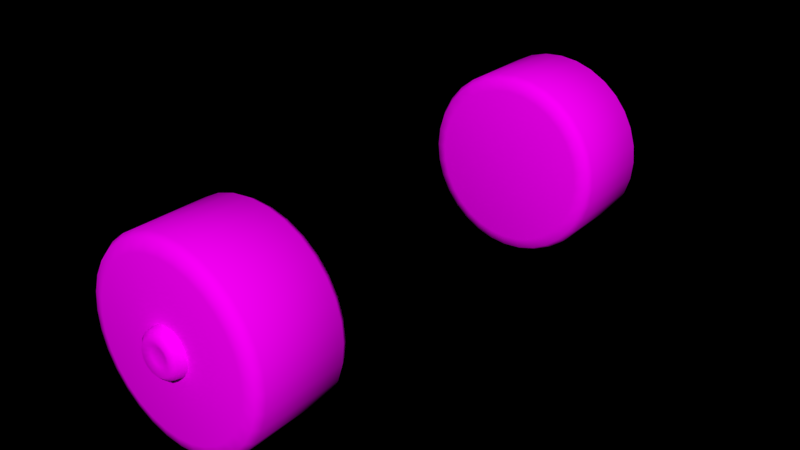 # Source: WheelAxel.blend  (saved by Blender 2.76.0; exported with 4.5.12 LTS)
import bpy
from mathutils import Matrix  # noqa: F401  (used for matrix-valued properties, if any)

bpy.ops.wm.read_factory_settings(use_empty=True)
scene = bpy.context.scene
scene.name = 'Scene'

# ---- collections
col_collection_3 = bpy.data.collections.new('Collection 3'); scene.collection.children.link(col_collection_3)

# ---- images (referenced by path relative to the original .blend; pixels are not part of the script)
import os
ASSET_DIR = os.environ.get("B2B_ASSET_DIR", "")  # directory of the original .blend (textures are referenced by path, not embedded)
HERE = os.path.dirname(os.path.abspath(__file__))  # packed textures are extracted next to this script under _unpacked/

def load_image(name, relpath, width, height, colorspace="sRGB"):
    """Load a texture the original file referenced (path relative to the .blend, or extracted next to this script)."""
    p = next((c for c in (os.path.join(HERE, relpath), os.path.join(ASSET_DIR, relpath)) if relpath and os.path.exists(c)), "")
    if p:
        img = bpy.data.images.load(p, check_existing=True)
        img.name = name
    else:  # same state as the original file: an image datablock whose file is absent (Cycles renders it pink)
        img = bpy.data.images.new(name, width, height)
        img.source = "FILE"
        img.filepath = "//" + (relpath or name)
    img.colorspace_settings.name = colorspace
    return img
img_woodend_jpg = load_image('woodEnd.jpg', 'woodEnd.jpg', 1024, 1024, 'sRGB')
img_woodside_jpg = load_image('woodSide.jpg', 'woodSide.jpg', 1024, 1024, 'sRGB')
img_metaltowerarm_jpg = load_image('metalTowerArm.jpg', 'metalTowerArm.jpg', 1024, 1024, 'sRGB')

# ---- materials (node trees are filled in below, after node groups)
mat_woodcore = bpy.data.materials.new('WoodCore')
mat_woodcore.alpha_threshold = 0.0
mat_woodcore.roughness = 0.5
mat_woodside = bpy.data.materials.new('WoodSide')
mat_woodside.alpha_threshold = 0.0
mat_woodside.roughness = 0.5
mat_totemarm = bpy.data.materials.new('TotemArm')
mat_totemarm.alpha_threshold = 0.0
mat_totemarm.roughness = 0.5

# ---- material node trees
mat_woodcore.use_nodes = True; mat_woodcore.node_tree.nodes.clear()
_N = mat_woodcore.node_tree.nodes; _L = mat_woodcore.node_tree.links
n0 = _N.new('ShaderNodeOutputMaterial'); n0.name = 'Material Output'; n0.location = (300, 300)
n1 = _N.new('ShaderNodeBsdfDiffuse'); n1.name = 'Diffuse BSDF'; n1.location = (10, 300)
n2 = _N.new('ShaderNodeTexImage'); n2.name = 'Image Texture'; n2.location = (-180, 300)
n2.width = 140
n2.image = img_woodend_jpg
_L.new(n1.outputs[0], n0.inputs[0])
_L.new(n2.outputs[0], n1.inputs[0])
n0.is_active_output = True
mat_woodside.use_nodes = True; mat_woodside.node_tree.nodes.clear()
_N = mat_woodside.node_tree.nodes; _L = mat_woodside.node_tree.links
n0 = _N.new('ShaderNodeOutputMaterial'); n0.name = 'Material Output'; n0.location = (300, 300)
n1 = _N.new('ShaderNodeBsdfDiffuse'); n1.name = 'Diffuse BSDF'; n1.location = (10, 300)
n2 = _N.new('ShaderNodeTexImage'); n2.name = 'Image Texture'; n2.location = (-180, 300)
n2.width = 140
n2.image = img_woodside_jpg
_L.new(n1.outputs[0], n0.inputs[0])
_L.new(n2.outputs[0], n1.inputs[0])
n0.is_active_output = True
mat_totemarm.use_nodes = True; mat_totemarm.node_tree.nodes.clear()
_N = mat_totemarm.node_tree.nodes; _L = mat_totemarm.node_tree.links
n0 = _N.new('ShaderNodeOutputMaterial'); n0.name = 'Material Output'; n0.location = (300, 300)
n1 = _N.new('ShaderNodeBsdfDiffuse'); n1.name = 'Diffuse BSDF'; n1.location = (10, 300)
n2 = _N.new('ShaderNodeTexImage'); n2.name = 'Image Texture'; n2.location = (-180, 300)
n2.width = 140
n2.image = img_metaltowerarm_jpg
_L.new(n1.outputs[0], n0.inputs[0])
_L.new(n2.outputs[0], n1.inputs[0])
n0.is_active_output = True

# ---- world
world_world = bpy.data.worlds.new('World'); scene.world = world_world
world_world.color = (0.0, 0.0, 0.0)
world_world.use_sun_shadow = False
world_world.sun_shadow_jitter_overblur = 0.0
world_world.cycles.sampling_method = 'MANUAL'
world_world.cycles.sample_map_resolution = 256
world_world.light_settings.ao_factor = 0.2

# ---- meshes
me_cylinder_004 = bpy.data.meshes.new('Cylinder.004')
me_cylinder_004.from_pydata([(-1.831e-07, -1.011, 0.4752), (-3.848e-08, -1.069, 0.5625), (-8.084e-08, -1.028, 0.5369), (-7.777e-08, -1.611, 0.4752), (-3.848e-08, -1.553, 0.5625), (-4.987e-08, -1.594, 0.5369), (0.09271, -1.011, 0.4661), (0.1097, -1.069, 0.5517), (0.1048, -1.028, 0.5266), (0.09271, -1.611, 0.4661), (0.1097, -1.553, 0.5517), (0.1048, -1.594, 0.5266), (0.1819, -1.011, 0.4391), (0.2153, -1.069, 0.5197), (0.2055, -1.028, 0.4961), (0.1819, -1.611, 0.4391), (0.2153, -1.553, 0.5197), (0.2055, -1.594, 0.4961), (0.264, -1.011, 0.3951), (0.3125, -1.069, 0.4677), (0.2983, -1.028, 0.4465), (0.264, -1.611, 0.3951), (0.3125, -1.553, 0.4677), (0.2983, -1.594, 0.4465), (0.336, -1.011, 0.336), (0.3977, -1.069, 0.3977), (0.3797, -1.028, 0.3797), (0.336, -1.611, 0.336), (0.3977, -1.553, 0.3977), (0.3797, -1.594, 0.3797), (0.3951, -1.011, 0.264), (0.4677, -1.069, 0.3125), (0.4465, -1.028, 0.2983), (0.3951, -1.611, 0.264), (0.4677, -1.553, 0.3125), (0.4465, -1.594, 0.2983), (0.4391, -1.011, 0.1819), (0.5197, -1.069, 0.2153), (0.4961, -1.028, 0.2055), (0.4391, -1.611, 0.1819), (0.5197, -1.553, 0.2153), (0.4961, -1.594, 0.2055), (0.4661, -1.011, 0.09271), (0.5517, -1.069, 0.1097), (0.5266, -1.028, 0.1048), (0.4661, -1.611, 0.09271), (0.5517, -1.553, 0.1097), (0.5266, -1.594, 0.1048), (0.4752, -1.011, 0.0), (0.5625, -1.069, 0.0), (0.5369, -1.028, 0.0), (0.4752, -1.611, 0.0), (0.5625, -1.553, 0.0), (0.5369, -1.594, 0.0), (0.4661, -1.011, -0.09271), (0.5517, -1.069, -0.1097), (0.5266, -1.028, -0.1048), (0.4661, -1.611, -0.09271), (0.5517, -1.553, -0.1097), (0.5266, -1.594, -0.1048), (0.4391, -1.011, -0.1819), (0.5197, -1.069, -0.2153), (0.4961, -1.028, -0.2055), (0.4391, -1.611, -0.1819), (0.5197, -1.553, -0.2153), (0.4961, -1.594, -0.2055), (0.3951, -1.011, -0.264), (0.4677, -1.069, -0.3125), (0.4465, -1.028, -0.2983), (0.3951, -1.611, -0.264), (0.4677, -1.553, -0.3125), (0.4465, -1.594, -0.2983), (0.336, -1.011, -0.336), (0.3977, -1.069, -0.3977), (0.3797, -1.028, -0.3797), (0.336, -1.611, -0.336), (0.3977, -1.553, -0.3977), (0.3797, -1.594, -0.3797), (0.264, -1.011, -0.3951), (0.3125, -1.069, -0.4677), (0.2983, -1.028, -0.4465), (0.264, -1.611, -0.3951), (0.3125, -1.553, -0.4677), (0.2983, -1.594, -0.4465), (0.1819, -1.011, -0.4391), (0.2153, -1.069, -0.5197), (0.2055, -1.028, -0.4961), (0.1819, -1.611, -0.4391), (0.2153, -1.553, -0.5197), (0.2055, -1.594, -0.4961), (0.09271, -1.011, -0.4661), (0.1097, -1.069, -0.5517), (0.1048, -1.028, -0.5266), (0.09271, -1.611, -0.4661), (0.1097, -1.553, -0.5517), (0.1048, -1.594, -0.5266), (-2.208e-07, -1.011, -0.4752), (-2.218e-07, -1.069, -0.5625), (-2.214e-07, -1.028, -0.5369), (-1.176e-08, -1.611, -0.4752), (-2.218e-07, -1.553, -0.5625), (-1.602e-07, -1.594, -0.5369), (-0.09271, -1.011, -0.4661), (-0.1097, -1.069, -0.5517), (-0.1048, -1.028, -0.5266), (-0.09271, -1.611, -0.4661), (-0.1097, -1.553, -0.5517), (-0.1048, -1.594, -0.5266), (-0.1819, -1.011, -0.4391), (-0.2153, -1.069, -0.5197), (-0.2055, -1.028, -0.4961), (-0.1819, -1.611, -0.4391), (-0.2153, -1.553, -0.5197), (-0.2055, -1.594, -0.4961), (-0.264, -1.011, -0.3951), (-0.3125, -1.069, -0.4677), (-0.2983, -1.028, -0.4465), (-0.264, -1.611, -0.3951), (-0.3125, -1.553, -0.4677), (-0.2983, -1.594, -0.4465), (-0.336, -1.011, -0.336), (-0.3977, -1.069, -0.3977), (-0.3797, -1.028, -0.3797), (-0.336, -1.611, -0.336), (-0.3977, -1.553, -0.3977), (-0.3797, -1.594, -0.3797), (-0.3951, -1.011, -0.264), (-0.4677, -1.069, -0.3125), (-0.4465, -1.028, -0.2983), (-0.3951, -1.611, -0.264), (-0.4677, -1.553, -0.3125), (-0.4465, -1.594, -0.2983), (-0.4391, -1.011, -0.1819), (-0.5197, -1.069, -0.2153), (-0.4961, -1.028, -0.2055), (-0.4391, -1.611, -0.1819), (-0.5197, -1.553, -0.2153), (-0.4961, -1.594, -0.2055), (-0.4661, -1.011, -0.09271), (-0.5517, -1.069, -0.1097), (-0.5266, -1.028, -0.1048), (-0.4661, -1.611, -0.09271), (-0.5517, -1.553, -0.1097), (-0.5266, -1.594, -0.1048), (-0.4752, -1.011, 4.768e-07), (-0.5625, -1.069, 5.364e-07), (-0.5369, -1.028, 5.364e-07), (-0.4752, -1.611, 4.768e-07), (-0.5625, -1.553, 5.364e-07), (-0.5369, -1.594, 5.364e-07), (-0.4661, -1.011, 0.09271), (-0.5517, -1.069, 0.1097), (-0.5266, -1.028, 0.1048), (-0.4661, -1.611, 0.09271), (-0.5517, -1.553, 0.1097), (-0.5266, -1.594, 0.1048), (-0.4391, -1.011, 0.1819), (-0.5197, -1.069, 0.2153), (-0.4961, -1.028, 0.2055), (-0.4391, -1.611, 0.1819), (-0.5197, -1.553, 0.2153), (-0.4961, -1.594, 0.2055), (-0.3951, -1.011, 0.264), (-0.4677, -1.069, 0.3125), (-0.4465, -1.028, 0.2983), (-0.3951, -1.611, 0.264), (-0.4677, -1.553, 0.3125), (-0.4465, -1.594, 0.2983), (-0.336, -1.011, 0.336), (-0.3977, -1.069, 0.3977), (-0.3797, -1.028, 0.3797), (-0.336, -1.611, 0.336), (-0.3977, -1.553, 0.3977), (-0.3797, -1.594, 0.3797), (-0.264, -1.011, 0.3951), (-0.3125, -1.069, 0.4677), (-0.2983, -1.028, 0.4465), (-0.264, -1.611, 0.3951), (-0.3125, -1.553, 0.4677), (-0.2983, -1.594, 0.4465), (-0.1819, -1.011, 0.4391), (-0.2153, -1.069, 0.5197), (-0.2055, -1.028, 0.4961), (-0.1819, -1.611, 0.4391), (-0.2153, -1.553, 0.5197), (-0.2055, -1.594, 0.4961), (-0.09271, -1.011, 0.4661), (-0.1097, -1.069, 0.5517), (-0.1048, -1.028, 0.5266), (-0.09271, -1.611, 0.4661), (-0.1097, -1.553, 0.5517), (-0.1048, -1.594, 0.5266), (-3.848e-08, -1.667, -0.05019), (-3.848e-08, -1.611, -0.135), (0.01921, -1.667, -0.04637), (0.05165, -1.611, -0.1247), (0.03549, -1.667, -0.03549), (0.09545, -1.611, -0.09545), (0.04637, -1.667, -0.01921), (0.1247, -1.611, -0.05166), (0.05019, -1.667, 0.0), (0.135, -1.611, 0.0), (0.04637, -1.667, 0.01921), (0.1247, -1.611, 0.05165), (0.03549, -1.667, 0.03549), (0.09545, -1.611, 0.09545), (0.01921, -1.667, 0.04637), (0.05165, -1.611, 0.1247), (-3.09e-08, -1.667, 0.05019), (-1.809e-08, -1.611, 0.135), (-0.01921, -1.667, 0.04637), (-0.05165, -1.611, 0.1247), (-0.03549, -1.667, 0.03549), (-0.09545, -1.611, 0.09545), (-0.04637, -1.667, 0.01921), (-0.1247, -1.611, 0.05165), (-0.05019, -1.667, 0.0), (-0.135, -1.611, 0.0), (-0.04637, -1.667, -0.01921), (-0.1247, -1.611, -0.05166), (-0.03549, -1.667, -0.03549), (-0.09545, -1.611, -0.09545), (-0.01921, -1.667, -0.04637), (-0.05165, -1.611, -0.1247), (-3.848e-08, -1.683, -0.09674), (-3.848e-08, -1.658, -0.125), (0.04784, -1.658, -0.1155), (0.03702, -1.683, -0.08938), (0.08839, -1.658, -0.08839), (0.06841, -1.683, -0.06841), (0.1155, -1.658, -0.04784), (0.08938, -1.683, -0.03702), (0.125, -1.658, 0.0), (0.09674, -1.683, 0.0), (0.1155, -1.658, 0.04784), (0.08938, -1.683, 0.03702), (0.08839, -1.658, 0.08839), (0.06841, -1.683, 0.06841), (0.04784, -1.658, 0.1155), (0.03702, -1.683, 0.08938), (-1.96e-08, -1.658, 0.125), (-2.387e-08, -1.683, 0.09674), (-0.04784, -1.658, 0.1155), (-0.03702, -1.683, 0.08938), (-0.08839, -1.658, 0.08839), (-0.06841, -1.683, 0.06841), (-0.1155, -1.658, 0.04784), (-0.08938, -1.683, 0.03702), (-0.125, -1.658, 0.0), (-0.09674, -1.683, 0.0), (-0.1155, -1.658, -0.04784), (-0.08938, -1.683, -0.03702), (-0.08839, -1.658, -0.08839), (-0.06841, -1.683, -0.06841), (-0.04784, -1.658, -0.1155), (-0.03702, -1.683, -0.08938), (-1.831e-07, 1.011, 0.4752), (-3.848e-08, 1.069, 0.5625), (-8.084e-08, 1.028, 0.5369), (-7.777e-08, 1.611, 0.4752), (-3.848e-08, 1.553, 0.5625), (-4.987e-08, 1.594, 0.5369), (0.09271, 1.011, 0.4661), (0.1097, 1.069, 0.5517), (0.1048, 1.028, 0.5266), (0.09271, 1.611, 0.4661), (0.1097, 1.553, 0.5517), (0.1048, 1.594, 0.5266), (0.1819, 1.011, 0.4391), (0.2153, 1.069, 0.5197), (0.2055, 1.028, 0.4961), (0.1819, 1.611, 0.4391), (0.2153, 1.553, 0.5197), (0.2055, 1.594, 0.4961), (0.264, 1.011, 0.3951), (0.3125, 1.069, 0.4677), (0.2983, 1.028, 0.4465), (0.264, 1.611, 0.3951), (0.3125, 1.553, 0.4677), (0.2983, 1.594, 0.4465), (0.336, 1.011, 0.336), (0.3977, 1.069, 0.3977), (0.3797, 1.028, 0.3797), (0.336, 1.611, 0.336), (0.3977, 1.553, 0.3977), (0.3797, 1.594, 0.3797), (0.3951, 1.011, 0.264), (0.4677, 1.069, 0.3125), (0.4465, 1.028, 0.2983), (0.3951, 1.611, 0.264), (0.4677, 1.553, 0.3125), (0.4465, 1.594, 0.2983), (0.4391, 1.011, 0.1819), (0.5197, 1.069, 0.2153), (0.4961, 1.028, 0.2055), (0.4391, 1.611, 0.1819), (0.5197, 1.553, 0.2153), (0.4961, 1.594, 0.2055), (0.4661, 1.011, 0.09271), (0.5517, 1.069, 0.1097), (0.5266, 1.028, 0.1048), (0.4661, 1.611, 0.09271), (0.5517, 1.553, 0.1097), (0.5266, 1.594, 0.1048), (0.4752, 1.011, 0.0), (0.5625, 1.069, 0.0), (0.5369, 1.028, 0.0), (0.4752, 1.611, 0.0), (0.5625, 1.553, 0.0), (0.5369, 1.594, 0.0), (0.4661, 1.011, -0.09271), (0.5517, 1.069, -0.1097), (0.5266, 1.028, -0.1048), (0.4661, 1.611, -0.09271), (0.5517, 1.553, -0.1097), (0.5266, 1.594, -0.1048), (0.4391, 1.011, -0.1819), (0.5197, 1.069, -0.2153), (0.4961, 1.028, -0.2055), (0.4391, 1.611, -0.1819), (0.5197, 1.553, -0.2153), (0.4961, 1.594, -0.2055), (0.3951, 1.011, -0.264), (0.4677, 1.069, -0.3125), (0.4465, 1.028, -0.2983), (0.3951, 1.611, -0.264), (0.4677, 1.553, -0.3125), (0.4465, 1.594, -0.2983), (0.336, 1.011, -0.336), (0.3977, 1.069, -0.3977), (0.3797, 1.028, -0.3797), (0.336, 1.611, -0.336), (0.3977, 1.553, -0.3977), (0.3797, 1.594, -0.3797), (0.264, 1.011, -0.3951), (0.3125, 1.069, -0.4677), (0.2983, 1.028, -0.4465), (0.264, 1.611, -0.3951), (0.3125, 1.553, -0.4677), (0.2983, 1.594, -0.4465), (0.1819, 1.011, -0.4391), (0.2153, 1.069, -0.5197), (0.2055, 1.028, -0.4961), (0.1819, 1.611, -0.4391), (0.2153, 1.553, -0.5197), (0.2055, 1.594, -0.4961), (0.09271, 1.011, -0.4661), (0.1097, 1.069, -0.5517), (0.1048, 1.028, -0.5266), (0.09271, 1.611, -0.4661), (0.1097, 1.553, -0.5517), (0.1048, 1.594, -0.5266), (-2.208e-07, 1.011, -0.4752), (-2.218e-07, 1.069, -0.5625), (-2.214e-07, 1.028, -0.5369), (-1.176e-08, 1.611, -0.4752), (-2.218e-07, 1.553, -0.5625), (-1.602e-07, 1.594, -0.5369), (-0.09271, 1.011, -0.4661), (-0.1097, 1.069, -0.5517), (-0.1048, 1.028, -0.5266), (-0.09271, 1.611, -0.4661), (-0.1097, 1.553, -0.5517), (-0.1048, 1.594, -0.5266), (-0.1819, 1.011, -0.4391), (-0.2153, 1.069, -0.5197), (-0.2055, 1.028, -0.4961), (-0.1819, 1.611, -0.4391), (-0.2153, 1.553, -0.5197), (-0.2055, 1.594, -0.4961), (-0.264, 1.011, -0.3951), (-0.3125, 1.069, -0.4677), (-0.2983, 1.028, -0.4465), (-0.264, 1.611, -0.3951), (-0.3125, 1.553, -0.4677), (-0.2983, 1.594, -0.4465), (-0.336, 1.011, -0.336), (-0.3977, 1.069, -0.3977), (-0.3797, 1.028, -0.3797), (-0.336, 1.611, -0.336), (-0.3977, 1.553, -0.3977), (-0.3797, 1.594, -0.3797), (-0.3951, 1.011, -0.264), (-0.4677, 1.069, -0.3125), (-0.4465, 1.028, -0.2983), (-0.3951, 1.611, -0.264), (-0.4677, 1.553, -0.3125), (-0.4465, 1.594, -0.2983), (-0.4391, 1.011, -0.1819), (-0.5197, 1.069, -0.2153), (-0.4961, 1.028, -0.2055), (-0.4391, 1.611, -0.1819), (-0.5197, 1.553, -0.2153), (-0.4961, 1.594, -0.2055), (-0.4661, 1.011, -0.09271), (-0.5517, 1.069, -0.1097), (-0.5266, 1.028, -0.1048), (-0.4661, 1.611, -0.09271), (-0.5517, 1.553, -0.1097), (-0.5266, 1.594, -0.1048), (-0.4752, 1.011, 4.768e-07), (-0.5625, 1.069, 5.364e-07), (-0.5369, 1.028, 5.364e-07), (-0.4752, 1.611, 4.768e-07), (-0.5625, 1.553, 5.364e-07), (-0.5369, 1.594, 5.364e-07), (-0.4661, 1.011, 0.09271), (-0.5517, 1.069, 0.1097), (-0.5266, 1.028, 0.1048), (-0.4661, 1.611, 0.09271), (-0.5517, 1.553, 0.1097), (-0.5266, 1.594, 0.1048), (-0.4391, 1.011, 0.1819), (-0.5197, 1.069, 0.2153), (-0.4961, 1.028, 0.2055), (-0.4391, 1.611, 0.1819), (-0.5197, 1.553, 0.2153), (-0.4961, 1.594, 0.2055), (-0.3951, 1.011, 0.264), (-0.4677, 1.069, 0.3125), (-0.4465, 1.028, 0.2983), (-0.3951, 1.611, 0.264), (-0.4677, 1.553, 0.3125), (-0.4465, 1.594, 0.2983), (-0.336, 1.011, 0.336), (-0.3977, 1.069, 0.3977), (-0.3797, 1.028, 0.3797), (-0.336, 1.611, 0.336), (-0.3977, 1.553, 0.3977), (-0.3797, 1.594, 0.3797), (-0.264, 1.011, 0.3951), (-0.3125, 1.069, 0.4677), (-0.2983, 1.028, 0.4465), (-0.264, 1.611, 0.3951), (-0.3125, 1.553, 0.4677), (-0.2983, 1.594, 0.4465), (-0.1819, 1.011, 0.4391), (-0.2153, 1.069, 0.5197), (-0.2055, 1.028, 0.4961), (-0.1819, 1.611, 0.4391), (-0.2153, 1.553, 0.5197), (-0.2055, 1.594, 0.4961), (-0.09271, 1.011, 0.4661), (-0.1097, 1.069, 0.5517), (-0.1048, 1.028, 0.5266), (-0.09271, 1.611, 0.4661), (-0.1097, 1.553, 0.5517), (-0.1048, 1.594, 0.5266), (-3.848e-08, 1.667, -0.05019), (-3.848e-08, 1.611, -0.135), (0.01921, 1.667, -0.04637), (0.05165, 1.611, -0.1247), (0.03549, 1.667, -0.03549), (0.09545, 1.611, -0.09545), (0.04637, 1.667, -0.01921), (0.1247, 1.611, -0.05166), (0.05019, 1.667, 0.0), (0.135, 1.611, 0.0), (0.04637, 1.667, 0.01921), (0.1247, 1.611, 0.05165), (0.03549, 1.667, 0.03549), (0.09545, 1.611, 0.09545), (0.01921, 1.667, 0.04637), (0.05165, 1.611, 0.1247), (-3.09e-08, 1.667, 0.05019), (-1.809e-08, 1.611, 0.135), (-0.01921, 1.667, 0.04637), (-0.05165, 1.611, 0.1247), (-0.03549, 1.667, 0.03549), (-0.09545, 1.611, 0.09545), (-0.04637, 1.667, 0.01921), (-0.1247, 1.611, 0.05165), (-0.05019, 1.667, 0.0), (-0.135, 1.611, 0.0), (-0.04637, 1.667, -0.01921), (-0.1247, 1.611, -0.05166), (-0.03549, 1.667, -0.03549), (-0.09545, 1.611, -0.09545), (-0.01921, 1.667, -0.04637), (-0.05165, 1.611, -0.1247), (-3.848e-08, 1.683, -0.09674), (-3.848e-08, 1.658, -0.125), (0.04784, 1.658, -0.1155), (0.03702, 1.683, -0.08938), (0.08839, 1.658, -0.08839), (0.06841, 1.683, -0.06841), (0.1155, 1.658, -0.04784), (0.08938, 1.683, -0.03702), (0.125, 1.658, 0.0), (0.09674, 1.683, 0.0), (0.1155, 1.658, 0.04784), (0.08938, 1.683, 0.03702), (0.08839, 1.658, 0.08839), (0.06841, 1.683, 0.06841), (0.04784, 1.658, 0.1155), (0.03702, 1.683, 0.08938), (-1.96e-08, 1.658, 0.125), (-2.387e-08, 1.683, 0.09674), (-0.04784, 1.658, 0.1155), (-0.03702, 1.683, 0.08938), (-0.08839, 1.658, 0.08839), (-0.06841, 1.683, 0.06841), (-0.1155, 1.658, 0.04784), (-0.08938, 1.683, 0.03702), (-0.125, 1.658, 0.0), (-0.09674, 1.683, 0.0), (-0.1155, 1.658, -0.04784), (-0.08938, 1.683, -0.03702), (-0.08839, 1.658, -0.08839), (-0.06841, 1.683, -0.06841), (-0.04784, 1.658, -0.1155), (-0.03702, 1.683, -0.08938)], [], [(187, 190, 4, 1), (13, 16, 22, 19), (19, 22, 28, 25), (25, 28, 34, 31), (31, 34, 40, 37), (37, 40, 46, 43), (43, 46, 52, 49), (49, 52, 58, 55), (55, 58, 64, 61), (61, 64, 70, 67), (67, 70, 76, 73), (73, 76, 82, 79), (79, 82, 88, 85), (85, 88, 94, 91), (91, 94, 100, 97), (97, 100, 106, 103), (103, 106, 112, 109), (109, 112, 118, 115), (115, 118, 124, 121), (121, 124, 130, 127), (127, 130, 136, 133), (133, 136, 142, 139), (139, 142, 148, 145), (145, 148, 154, 151), (151, 154, 160, 157), (157, 160, 166, 163), (163, 166, 172, 169), (169, 172, 178, 175), (175, 178, 184, 181), (181, 184, 190, 187), (7, 10, 16, 13), (9, 3, 189, 183, 177, 171, 165, 159, 153, 147, 141, 135, 129, 123, 117, 111, 105, 99, 93, 87, 81, 75, 69, 63, 57, 51, 45, 39, 33, 27, 21, 15), (1, 4, 10, 7), (1, 7, 8, 2), (2, 8, 6, 0), (10, 4, 5, 11), (11, 5, 3, 9), (7, 13, 14, 8), (8, 14, 12, 6), (16, 10, 11, 17), (17, 11, 9, 15), (13, 19, 20, 14), (14, 20, 18, 12), (22, 16, 17, 23), (23, 17, 15, 21), (19, 25, 26, 20), (20, 26, 24, 18), (28, 22, 23, 29), (29, 23, 21, 27), (25, 31, 32, 26), (26, 32, 30, 24), (34, 28, 29, 35), (35, 29, 27, 33), (31, 37, 38, 32), (32, 38, 36, 30), (40, 34, 35, 41), (41, 35, 33, 39), (37, 43, 44, 38), (38, 44, 42, 36), (46, 40, 41, 47), (47, 41, 39, 45), (43, 49, 50, 44), (44, 50, 48, 42), (52, 46, 47, 53), (53, 47, 45, 51), (49, 55, 56, 50), (50, 56, 54, 48), (58, 52, 53, 59), (59, 53, 51, 57), (55, 61, 62, 56), (56, 62, 60, 54), (64, 58, 59, 65), (65, 59, 57, 63), (61, 67, 68, 62), (62, 68, 66, 60), (70, 64, 65, 71), (71, 65, 63, 69), (67, 73, 74, 68), (68, 74, 72, 66), (76, 70, 71, 77), (77, 71, 69, 75), (73, 79, 80, 74), (74, 80, 78, 72), (82, 76, 77, 83), (83, 77, 75, 81), (79, 85, 86, 80), (80, 86, 84, 78), (88, 82, 83, 89), (89, 83, 81, 87), (85, 91, 92, 86), (86, 92, 90, 84), (94, 88, 89, 95), (95, 89, 87, 93), (91, 97, 98, 92), (92, 98, 96, 90), (100, 94, 95, 101), (101, 95, 93, 99), (97, 103, 104, 98), (98, 104, 102, 96), (106, 100, 101, 107), (107, 101, 99, 105), (103, 109, 110, 104), (104, 110, 108, 102), (112, 106, 107, 113), (113, 107, 105, 111), (109, 115, 116, 110), (110, 116, 114, 108), (118, 112, 113, 119), (119, 113, 111, 117), (115, 121, 122, 116), (116, 122, 120, 114), (124, 118, 119, 125), (125, 119, 117, 123), (121, 127, 128, 122), (122, 128, 126, 120), (130, 124, 125, 131), (131, 125, 123, 129), (127, 133, 134, 128), (128, 134, 132, 126), (136, 130, 131, 137), (137, 131, 129, 135), (133, 139, 140, 134), (134, 140, 138, 132), (142, 136, 137, 143), (143, 137, 135, 141), (139, 145, 146, 140), (140, 146, 144, 138), (148, 142, 143, 149), (149, 143, 141, 147), (145, 151, 152, 146), (146, 152, 150, 144), (154, 148, 149, 155), (155, 149, 147, 153), (151, 157, 158, 152), (152, 158, 156, 150), (160, 154, 155, 161), (161, 155, 153, 159), (157, 163, 164, 158), (158, 164, 162, 156), (166, 160, 161, 167), (167, 161, 159, 165), (163, 169, 170, 164), (164, 170, 168, 162), (172, 166, 167, 173), (173, 167, 165, 171), (169, 175, 176, 170), (170, 176, 174, 168), (178, 172, 173, 179), (179, 173, 171, 177), (175, 181, 182, 176), (176, 182, 180, 174), (184, 178, 179, 185), (185, 179, 177, 183), (181, 187, 188, 182), (182, 188, 186, 180), (190, 184, 185, 191), (191, 185, 183, 189), (187, 1, 2, 188), (188, 2, 0, 186), (4, 190, 191, 5), (5, 191, 189, 3), (0, 6, 12, 18, 24, 30, 36, 42, 48, 54, 60, 66, 72, 78, 84, 90, 96, 102, 108, 114, 120, 126, 132, 138, 144, 150, 156, 162, 168, 174, 180, 186), (225, 193, 195, 226), (226, 195, 197, 228), (228, 197, 199, 230), (230, 199, 201, 232), (232, 201, 203, 234), (234, 203, 205, 236), (236, 205, 207, 238), (238, 207, 209, 240), (240, 209, 211, 242), (242, 211, 213, 244), (244, 213, 215, 246), (246, 215, 217, 248), (248, 217, 219, 250), (250, 219, 221, 252), (254, 223, 193, 225), (252, 221, 223, 254), (192, 194, 196, 198, 200, 202, 204, 206, 208, 210, 212, 214, 216, 218, 220, 222), (220, 253, 255, 222), (253, 252, 254, 255), (222, 255, 224, 192), (255, 254, 225, 224), (218, 251, 253, 220), (251, 250, 252, 253), (216, 249, 251, 218), (249, 248, 250, 251), (214, 247, 249, 216), (247, 246, 248, 249), (212, 245, 247, 214), (245, 244, 246, 247), (210, 243, 245, 212), (243, 242, 244, 245), (208, 241, 243, 210), (241, 240, 242, 243), (206, 239, 241, 208), (239, 238, 240, 241), (204, 237, 239, 206), (237, 236, 238, 239), (202, 235, 237, 204), (235, 234, 236, 237), (200, 233, 235, 202), (233, 232, 234, 235), (198, 231, 233, 200), (231, 230, 232, 233), (196, 229, 231, 198), (229, 228, 230, 231), (194, 227, 229, 196), (227, 226, 228, 229), (192, 224, 227, 194), (224, 225, 226, 227), (443, 257, 260, 446), (269, 275, 278, 272), (275, 281, 284, 278), (281, 287, 290, 284), (287, 293, 296, 290), (293, 299, 302, 296), (299, 305, 308, 302), (305, 311, 314, 308), (311, 317, 320, 314), (317, 323, 326, 320), (323, 329, 332, 326), (329, 335, 338, 332), (335, 341, 344, 338), (341, 347, 350, 344), (347, 353, 356, 350), (353, 359, 362, 356), (359, 365, 368, 362), (365, 371, 374, 368), (371, 377, 380, 374), (377, 383, 386, 380), (383, 389, 392, 386), (389, 395, 398, 392), (395, 401, 404, 398), (401, 407, 410, 404), (407, 413, 416, 410), (413, 419, 422, 416), (419, 425, 428, 422), (425, 431, 434, 428), (431, 437, 440, 434), (437, 443, 446, 440), (263, 269, 272, 266), (265, 271, 277, 283, 289, 295, 301, 307, 313, 319, 325, 331, 337, 343, 349, 355, 361, 367, 373, 379, 385, 391, 397, 403, 409, 415, 421, 427, 433, 439, 445, 259), (257, 263, 266, 260), (257, 258, 264, 263), (258, 256, 262, 264), (266, 267, 261, 260), (267, 265, 259, 261), (263, 264, 270, 269), (264, 262, 268, 270), (272, 273, 267, 266), (273, 271, 265, 267), (269, 270, 276, 275), (270, 268, 274, 276), (278, 279, 273, 272), (279, 277, 271, 273), (275, 276, 282, 281), (276, 274, 280, 282), (284, 285, 279, 278), (285, 283, 277, 279), (281, 282, 288, 287), (282, 280, 286, 288), (290, 291, 285, 284), (291, 289, 283, 285), (287, 288, 294, 293), (288, 286, 292, 294), (296, 297, 291, 290), (297, 295, 289, 291), (293, 294, 300, 299), (294, 292, 298, 300), (302, 303, 297, 296), (303, 301, 295, 297), (299, 300, 306, 305), (300, 298, 304, 306), (308, 309, 303, 302), (309, 307, 301, 303), (305, 306, 312, 311), (306, 304, 310, 312), (314, 315, 309, 308), (315, 313, 307, 309), (311, 312, 318, 317), (312, 310, 316, 318), (320, 321, 315, 314), (321, 319, 313, 315), (317, 318, 324, 323), (318, 316, 322, 324), (326, 327, 321, 320), (327, 325, 319, 321), (323, 324, 330, 329), (324, 322, 328, 330), (332, 333, 327, 326), (333, 331, 325, 327), (329, 330, 336, 335), (330, 328, 334, 336), (338, 339, 333, 332), (339, 337, 331, 333), (335, 336, 342, 341), (336, 334, 340, 342), (344, 345, 339, 338), (345, 343, 337, 339), (341, 342, 348, 347), (342, 340, 346, 348), (350, 351, 345, 344), (351, 349, 343, 345), (347, 348, 354, 353), (348, 346, 352, 354), (356, 357, 351, 350), (357, 355, 349, 351), (353, 354, 360, 359), (354, 352, 358, 360), (362, 363, 357, 356), (363, 361, 355, 357), (359, 360, 366, 365), (360, 358, 364, 366), (368, 369, 363, 362), (369, 367, 361, 363), (365, 366, 372, 371), (366, 364, 370, 372), (374, 375, 369, 368), (375, 373, 367, 369), (371, 372, 378, 377), (372, 370, 376, 378), (380, 381, 375, 374), (381, 379, 373, 375), (377, 378, 384, 383), (378, 376, 382, 384), (386, 387, 381, 380), (387, 385, 379, 381), (383, 384, 390, 389), (384, 382, 388, 390), (392, 393, 387, 386), (393, 391, 385, 387), (389, 390, 396, 395), (390, 388, 394, 396), (398, 399, 393, 392), (399, 397, 391, 393), (395, 396, 402, 401), (396, 394, 400, 402), (404, 405, 399, 398), (405, 403, 397, 399), (401, 402, 408, 407), (402, 400, 406, 408), (410, 411, 405, 404), (411, 409, 403, 405), (407, 408, 414, 413), (408, 406, 412, 414), (416, 417, 411, 410), (417, 415, 409, 411), (413, 414, 420, 419), (414, 412, 418, 420), (422, 423, 417, 416), (423, 421, 415, 417), (419, 420, 426, 425), (420, 418, 424, 426), (428, 429, 423, 422), (429, 427, 421, 423), (425, 426, 432, 431), (426, 424, 430, 432), (434, 435, 429, 428), (435, 433, 427, 429), (431, 432, 438, 437), (432, 430, 436, 438), (440, 441, 435, 434), (441, 439, 433, 435), (437, 438, 444, 443), (438, 436, 442, 444), (446, 447, 441, 440), (447, 445, 439, 441), (443, 444, 258, 257), (444, 442, 256, 258), (260, 261, 447, 446), (261, 259, 445, 447), (256, 442, 436, 430, 424, 418, 412, 406, 400, 394, 388, 382, 376, 370, 364, 358, 352, 346, 340, 334, 328, 322, 316, 310, 304, 298, 292, 286, 280, 274, 268, 262), (481, 482, 451, 449), (482, 484, 453, 451), (484, 486, 455, 453), (486, 488, 457, 455), (488, 490, 459, 457), (490, 492, 461, 459), (492, 494, 463, 461), (494, 496, 465, 463), (496, 498, 467, 465), (498, 500, 469, 467), (500, 502, 471, 469), (502, 504, 473, 471), (504, 506, 475, 473), (506, 508, 477, 475), (510, 481, 449, 479), (508, 510, 479, 477), (448, 478, 476, 474, 472, 470, 468, 466, 464, 462, 460, 458, 456, 454, 452, 450), (476, 478, 511, 509), (509, 511, 510, 508), (478, 448, 480, 511), (511, 480, 481, 510), (474, 476, 509, 507), (507, 509, 508, 506), (472, 474, 507, 505), (505, 507, 506, 504), (470, 472, 505, 503), (503, 505, 504, 502), (468, 470, 503, 501), (501, 503, 502, 500), (466, 468, 501, 499), (499, 501, 500, 498), (464, 466, 499, 497), (497, 499, 498, 496), (462, 464, 497, 495), (495, 497, 496, 494), (460, 462, 495, 493), (493, 495, 494, 492), (458, 460, 493, 491), (491, 493, 492, 490), (456, 458, 491, 489), (489, 491, 490, 488), (454, 456, 489, 487), (487, 489, 488, 486), (452, 454, 487, 485), (485, 487, 486, 484), (450, 452, 485, 483), (483, 485, 484, 482), (448, 450, 483, 480), (480, 483, 482, 481)])
me_cylinder_004.polygons.foreach_set('use_smooth', [True] * 422)
me_cylinder_004.polygons.foreach_set('material_index', [1, 1, 1, 1, 1, 1, 1, 1, 1, 1, 1, 1, 1, 1, 1, 1, 1, 1, 1, 1, 1, 1, 1, 1, 1, 1, 1, 1, 1, 1, 1, 0, 1, 0, 0, 0, 0, 0, 0, 0, 0, 0, 0, 0, 0, 0, 0, 0, 0, 0, 0, 0, 0, 0, 0, 0, 0, 0, 0, 0, 0, 0, 0, 0, 0, 0, 0, 0, 0, 0, 0, 0, 0, 0, 0, 0, 0, 0, 0, 0, 0, 0, 0, 0, 0, 0, 0, 0, 0, 0, 0, 0, 0, 0, 0, 0, 0, 0, 0, 0, 0, 0, 0, 0, 0, 0, 0, 0, 0, 0, 0, 0, 0, 0, 0, 0, 0, 0, 0, 0, 0, 0, 0, 0, 0, 0, 0, 0, 0, 0, 0, 0, 0, 0, 0, 0, 0, 0, 0, 0, 0, 0, 0, 0, 0, 0, 0, 0, 0, 0, 0, 0, 0, 0, 0, 0, 0, 0, 0, 0, 0, 0, 2, 2, 2, 2, 2, 2, 2, 2, 2, 2, 2, 2, 2, 2, 2, 2, 2, 2, 2, 2, 2, 2, 2, 2, 2, 2, 2, 2, 2, 2, 2, 2, 2, 2, 2, 2, 2, 2, 2, 2, 2, 2, 2, 2, 2, 2, 2, 2, 2, 1, 1, 1, 1, 1, 1, 1, 1, 1, 1, 1, 1, 1, 1, 1, 1, 1, 1, 1, 1, 1, 1, 1, 1, 1, 1, 1, 1, 1, 1, 1, 0, 1, 0, 0, 0, 0, 0, 0, 0, 0, 0, 0, 0, 0, 0, 0, 0, 0, 0, 0, 0, 0, 0, 0, 0, 0, 0, 0, 0, 0, 0, 0, 0, 0, 0, 0, 0, 0, 0, 0, 0, 0, 0, 0, 0, 0, 0, 0, 0, 0, 0, 0, 0, 0, 0, 0, 0, 0, 0, 0, 0, 0, 0, 0, 0, 0, 0, 0, 0, 0, 0, 0, 0, 0, 0, 0, 0, 0, 0, 0, 0, 0, 0, 0, 0, 0, 0, 0, 0, 0, 0, 0, 0, 0, 0, 0, 0, 0, 0, 0, 0, 0, 0, 0, 0, 0, 0, 0, 0, 0, 0, 0, 0, 0, 0, 0, 0, 0, 0, 0, 0, 0, 0, 0, 0, 0, 0, 0, 0, 0, 0, 2, 2, 2, 2, 2, 2, 2, 2, 2, 2, 2, 2, 2, 2, 2, 2, 2, 2, 2, 2, 2, 2, 2, 2, 2, 2, 2, 2, 2, 2, 2, 2, 2, 2, 2, 2, 2, 2, 2, 2, 2, 2, 2, 2, 2, 2, 2, 2, 2])
_uv = me_cylinder_004.uv_layers.new(name='UVMap')
_uv.uv.foreach_set('vector', [0.375, 0.3088, 0.375, -0.1029, 0.5, -0.1029, 0.5, 0.3088, 0.75, 0.3088, 0.75, -0.1029, 0.875, -0.1029, 0.875, 0.3088, 0.875, 0.3088, 0.875, -0.1029, 1.0, -0.1029, 1.0, 0.3088, 1.0, 0.3088, 1.0, -0.1029, 1.125, -0.1029, 1.125, 0.3088, 1.125, 0.3088, 1.125, -0.1029, 1.25, -0.1029, 1.25, 0.3088, 1.25, 0.3088, 1.25, -0.1029, 1.375, -0.1029, 1.375, 0.3088, 1.375, 0.3088, 1.375, -0.1029, 1.5, -0.1029, 1.5, 0.3088, 1.5, 0.3088, 1.5, -0.1029, 1.625, -0.1029, 1.625, 0.3088, 1.625, 0.3088, 1.625, -0.1029, 1.75, -0.1029, 1.75, 0.3088, 1.75, 0.3088, 1.75, -0.1029, 1.875, -0.1029, 1.875, 0.3088, 1.875, 0.3088, 1.875, -0.1029, 2.0, -0.1029, 2.0, 0.3088, 2.0, 0.3088, 2.0, -0.1029, 2.125, -0.1029, 2.125, 0.3088, 2.125, 0.3088, 2.125, -0.1029, 2.25, -0.1029, 2.25, 0.3088, 2.25, 0.3088, 2.25, -0.1029, 2.375, -0.1029, 2.375, 0.3088, 2.375, 0.3088, 2.375, -0.1029, 2.5, -0.1029, 2.5, 0.3088, -1.5, 0.3088, -1.5, -0.1029, -1.375, -0.1029, -1.375, 0.3088, -1.375, 0.3088, -1.375, -0.1029, -1.25, -0.1029, -1.25, 0.3088, -1.25, 0.3088, -1.25, -0.1029, -1.125, -0.1029, -1.125, 0.3088, -1.125, 0.3088, -1.125, -0.1029, -0.9999, -0.1029, -0.9999, 0.3088, -0.9999, 0.3088, -0.9999, -0.1029, -0.8749, -0.1029, -0.8749, 0.3088, -0.8749, 0.3088, -0.8749, -0.1029, -0.7499, -0.1029, -0.7499, 0.3088, -0.7499, 0.3088, -0.7499, -0.1029, -0.6249, -0.1029, -0.6249, 0.3088, -0.6249, 0.3088, -0.6249, -0.1029, -0.4999, -0.1029, -0.4999, 0.3088, -0.4999, 0.3088, -0.4999, -0.1029, -0.3749, -0.1029, -0.3749, 0.3088, -0.3749, 0.3088, -0.3749, -0.1029, -0.2499, -0.1029, -0.2499, 0.3088, -0.2499, 0.3088, -0.2499, -0.1029, -0.1249, -0.1029, -0.1249, 0.3088, -0.1249, 0.3088, -0.1249, -0.1029, 4.542e-05, -0.1029, 4.661e-05, 0.3088, 4.661e-05, 0.3088, 4.542e-05, -0.1029, 0.125, -0.1029, 0.125, 0.3088, 0.125, 0.3088, 0.125, -0.1029, 0.25, -0.1029, 0.25, 0.3088, 0.25, 0.3088, 0.25, -0.1029, 0.375, -0.1029, 0.375, 0.3088, 0.625, 0.3088, 0.625, -0.1029, 0.75, -0.1029, 0.75, 0.3088, 0.3875, 0.8648, 0.3185, 0.8361, 0.2563, 0.7943, 0.2035, 0.7411, 0.1618, 0.6787, 0.1334, 0.6091, 0.1187, 0.5357, 0.1188, 0.4609, 0.1336, 0.3875, 0.1624, 0.3185, 0.2041, 0.2565, 0.2571, 0.2039, 0.3193, 0.1627, 0.3884, 0.1342, 0.462, 0.1198, 0.5372, 0.1199, 0.611, 0.1348, 0.6804, 0.164, 0.7427, 0.2056, 0.7956, 0.2585, 0.8371, 0.3209, 0.8657, 0.3901, 0.88, 0.4635, 0.88, 0.5384, 0.8651, 0.6116, 0.8362, 0.6809, 0.7941, 0.7432, 0.7409, 0.7964, 0.6782, 0.8375, 0.6089, 0.8661, 0.5353, 0.8799, 0.4606, 0.8799, 0.5, 0.3088, 0.5, -0.1029, 0.625, -0.1029, 0.625, 0.3088, 0.4526, 0.01482, 0.5475, 0.01482, 0.5424, 0.07026, 0.4578, 0.06968, 0.4578, 0.06968, 0.5424, 0.07026, 0.5373, 0.1236, 0.4631, 0.1234, 0.3557, 0.9699, 0.2668, 0.9335, 0.2929, 0.8838, 0.3717, 0.9162, 0.3717, 0.9162, 0.2929, 0.8838, 0.3185, 0.8361, 0.3875, 0.8648, 0.5475, 0.01482, 0.6412, 0.03312, 0.6254, 0.08685, 0.5424, 0.07026, 0.5424, 0.07026, 0.6254, 0.08685, 0.6101, 0.1382, 0.5373, 0.1236, 0.4492, 0.9888, 0.3557, 0.9699, 0.3717, 0.9162, 0.455, 0.9338, 0.455, 0.9338, 0.3717, 0.9162, 0.3875, 0.8648, 0.4606, 0.8799, 0.6412, 0.03312, 0.7302, 0.06947, 0.7039, 0.1194, 0.6254, 0.08685, 0.6254, 0.08685, 0.7039, 0.1194, 0.6786, 0.1669, 0.6101, 0.1382, 0.5454, 0.9903, 0.4492, 0.9888, 0.455, 0.9338, 0.5403, 0.9334, 0.5403, 0.9334, 0.455, 0.9338, 0.4606, 0.8799, 0.5353, 0.8799, 0.7302, 0.06947, 0.811, 0.1231, 0.7744, 0.1674, 0.7039, 0.1194, 0.7039, 0.1194, 0.7744, 0.1674, 0.7404, 0.2086, 0.6786, 0.1669, 0.6401, 0.9717, 0.5454, 0.9903, 0.5403, 0.9334, 0.6243, 0.9182, 0.6243, 0.9182, 0.5403, 0.9334, 0.5353, 0.8799, 0.6089, 0.8661, 0.811, 0.1231, 0.8783, 0.1925, 0.8345, 0.2272, 0.7744, 0.1674, 0.7744, 0.1674, 0.8345, 0.2272, 0.793, 0.2611, 0.7404, 0.2086, 0.73, 0.936, 0.6401, 0.9717, 0.6243, 0.9182, 0.7033, 0.8852, 0.7033, 0.8852, 0.6243, 0.9182, 0.6089, 0.8661, 0.6782, 0.8375, 0.8783, 0.1925, 0.9294, 0.272, 0.8811, 0.2975, 0.8345, 0.2272, 0.8345, 0.2272, 0.8811, 0.2975, 0.834, 0.3226, 0.793, 0.2611, 0.8106, 0.8823, 0.73, 0.936, 0.7033, 0.8852, 0.7753, 0.8388, 0.7753, 0.8388, 0.7033, 0.8852, 0.6782, 0.8375, 0.7409, 0.7964, 0.9294, 0.272, 0.9657, 0.3588, 0.9131, 0.3752, 0.8811, 0.2975, 0.8811, 0.2975, 0.9131, 0.3752, 0.8621, 0.3906, 0.834, 0.3226, 0.8803, 0.8145, 0.8106, 0.8823, 0.7753, 0.8388, 0.8357, 0.7777, 0.8357, 0.7777, 0.7753, 0.8388, 0.7409, 0.7964, 0.7941, 0.7432, 0.9657, 0.3588, 0.9846, 0.4517, 0.9293, 0.4577, 0.9131, 0.3752, 0.9131, 0.3752, 0.9293, 0.4577, 0.8764, 0.463, 0.8621, 0.3906, 0.9343, 0.7331, 0.8803, 0.8145, 0.8357, 0.7777, 0.8841, 0.7067, 0.8841, 0.7067, 0.8357, 0.7777, 0.7941, 0.7432, 0.8362, 0.6809, 0.9846, 0.4517, 0.9852, 0.5469, 0.9297, 0.542, 0.9293, 0.4577, 0.9293, 0.4577, 0.9297, 0.542, 0.8765, 0.5368, 0.8764, 0.463, 0.9708, 0.6436, 0.9343, 0.7331, 0.8841, 0.7067, 0.9168, 0.6277, 0.9168, 0.6277, 0.8841, 0.7067, 0.8362, 0.6809, 0.8651, 0.6116, 0.9852, 0.5469, 0.9667, 0.6405, 0.9132, 0.6247, 0.9297, 0.542, 0.9297, 0.542, 0.9132, 0.6247, 0.862, 0.6094, 0.8765, 0.5368, 0.9893, 0.5497, 0.9708, 0.6436, 0.9168, 0.6277, 0.934, 0.544, 0.934, 0.544, 0.9168, 0.6277, 0.8651, 0.6116, 0.88, 0.5384, 0.9667, 0.6405, 0.9303, 0.7287, 0.8809, 0.7027, 0.9132, 0.6247, 0.9132, 0.6247, 0.8809, 0.7027, 0.8337, 0.6778, 0.862, 0.6094, 0.9908, 0.453, 0.9893, 0.5497, 0.934, 0.544, 0.9335, 0.4584, 0.9335, 0.4584, 0.934, 0.544, 0.88, 0.5384, 0.88, 0.4635, 0.9303, 0.7287, 0.8772, 0.8081, 0.8338, 0.773, 0.8809, 0.7027, 0.8809, 0.7027, 0.8338, 0.773, 0.7926, 0.7392, 0.8337, 0.6778, 0.9716, 0.3575, 0.9908, 0.453, 0.9335, 0.4584, 0.9174, 0.3743, 0.9174, 0.3743, 0.9335, 0.4584, 0.88, 0.4635, 0.8657, 0.3901, 0.8772, 0.8081, 0.8099, 0.8758, 0.774, 0.8329, 0.8338, 0.773, 0.8338, 0.773, 0.774, 0.8329, 0.7403, 0.7914, 0.7926, 0.7392, 0.9343, 0.2683, 0.9716, 0.3575, 0.9174, 0.3743, 0.8847, 0.2952, 0.8847, 0.2952, 0.9174, 0.3743, 0.8657, 0.3901, 0.8371, 0.3209, 0.8099, 0.8758, 0.7305, 0.9293, 0.7037, 0.8801, 0.774, 0.8329, 0.774, 0.8329, 0.7037, 0.8801, 0.6784, 0.8326, 0.7403, 0.7914, 0.8806, 0.1884, 0.9343, 0.2683, 0.8847, 0.2952, 0.8375, 0.2242, 0.8375, 0.2242, 0.8847, 0.2952, 0.8371, 0.3209, 0.7956, 0.2585, 0.7305, 0.9293, 0.6418, 0.966, 0.6252, 0.9122, 0.7037, 0.8801, 0.7037, 0.8801, 0.6252, 0.9122, 0.6096, 0.8609, 0.6784, 0.8326, 0.8129, 0.1209, 0.8806, 0.1884, 0.8375, 0.2242, 0.7774, 0.1637, 0.7774, 0.1637, 0.8375, 0.2242, 0.7956, 0.2585, 0.7427, 0.2056, 0.6418, 0.966, 0.5473, 0.9848, 0.5418, 0.9282, 0.6252, 0.9122, 0.6252, 0.9122, 0.5418, 0.9282, 0.5366, 0.8752, 0.6096, 0.8609, 0.7334, 0.06585, 0.8129, 0.1209, 0.7774, 0.1637, 0.7059, 0.1165, 0.7059, 0.1165, 0.7774, 0.1637, 0.7427, 0.2056, 0.6804, 0.164, 0.5473, 0.9848, 0.4517, 0.9835, 0.4572, 0.9288, 0.5418, 0.9282, 0.5418, 0.9282, 0.4572, 0.9288, 0.4626, 0.8754, 0.5366, 0.8752, 0.6432, 0.02827, 0.7334, 0.06585, 0.7059, 0.1165, 0.6268, 0.08284, 0.6268, 0.08284, 0.7059, 0.1165, 0.6804, 0.164, 0.611, 0.1348, 0.4517, 0.9835, 0.3591, 0.9655, 0.3746, 0.9124, 0.4572, 0.9288, 0.4572, 0.9288, 0.3746, 0.9124, 0.39, 0.8612, 0.4626, 0.8754, 0.5479, 0.009211, 0.6432, 0.02827, 0.6268, 0.08284, 0.5427, 0.06567, 0.5427, 0.06567, 0.6268, 0.08284, 0.611, 0.1348, 0.5372, 0.1199, 0.3591, 0.9655, 0.2711, 0.9296, 0.2968, 0.8802, 0.3746, 0.9124, 0.3746, 0.9124, 0.2968, 0.8802, 0.3216, 0.833, 0.39, 0.8612, 0.451, 0.009434, 0.5479, 0.009211, 0.5427, 0.06567, 0.457, 0.06573, 0.457, 0.06573, 0.5427, 0.06567, 0.5372, 0.1199, 0.462, 0.1198, 0.2711, 0.9296, 0.1916, 0.8771, 0.2265, 0.8336, 0.2968, 0.8802, 0.2968, 0.8802, 0.2265, 0.8336, 0.2601, 0.7921, 0.3216, 0.833, 0.3562, 0.02847, 0.451, 0.009434, 0.457, 0.06573, 0.373, 0.0824, 0.373, 0.0824, 0.457, 0.06573, 0.462, 0.1198, 0.3884, 0.1342, 0.1916, 0.8771, 0.1237, 0.8099, 0.1666, 0.7739, 0.2265, 0.8336, 0.2265, 0.8336, 0.1666, 0.7739, 0.2078, 0.7399, 0.2601, 0.7921, 0.2672, 0.06548, 0.3562, 0.02847, 0.373, 0.0824, 0.294, 0.1151, 0.294, 0.1151, 0.373, 0.0824, 0.3884, 0.1342, 0.3193, 0.1627, 0.1237, 0.8099, 0.06973, 0.7307, 0.119, 0.7037, 0.1666, 0.7739, 0.1666, 0.7739, 0.119, 0.7037, 0.1664, 0.6782, 0.2078, 0.7399, 0.1869, 0.1189, 0.2672, 0.06548, 0.294, 0.1151, 0.2228, 0.1623, 0.2228, 0.1623, 0.294, 0.1151, 0.3193, 0.1627, 0.2571, 0.2039, 0.06973, 0.7307, 0.03231, 0.6416, 0.08691, 0.6251, 0.119, 0.7037, 0.119, 0.7037, 0.08691, 0.6251, 0.1379, 0.6096, 0.1664, 0.6782, 0.1186, 0.1869, 0.1869, 0.1189, 0.2228, 0.1623, 0.1623, 0.2224, 0.1623, 0.2224, 0.2228, 0.1623, 0.2571, 0.2039, 0.2041, 0.2565, 0.03231, 0.6416, 0.01483, 0.5473, 0.06959, 0.5422, 0.08691, 0.6251, 0.08691, 0.6251, 0.06959, 0.5422, 0.1232, 0.5369, 0.1379, 0.6096, 0.06495, 0.2669, 0.1186, 0.1869, 0.1623, 0.2224, 0.1148, 0.2932, 0.1148, 0.2932, 0.1623, 0.2224, 0.2041, 0.2565, 0.1624, 0.3185, 0.01483, 0.5473, 0.01492, 0.4527, 0.07015, 0.4578, 0.06959, 0.5422, 0.06959, 0.5422, 0.07015, 0.4578, 0.1233, 0.4629, 0.1232, 0.5369, 0.02802, 0.3559, 0.06495, 0.2669, 0.1148, 0.2932, 0.08195, 0.372, 0.08195, 0.372, 0.1148, 0.2932, 0.1624, 0.3185, 0.1336, 0.3875, 0.01492, 0.4527, 0.03326, 0.3594, 0.08666, 0.3751, 0.07015, 0.4578, 0.07015, 0.4578, 0.08666, 0.3751, 0.1378, 0.3904, 0.1233, 0.4629, 0.009216, 0.4502, 0.02802, 0.3559, 0.08195, 0.372, 0.06498, 0.4555, 0.06498, 0.4555, 0.08195, 0.372, 0.1336, 0.3875, 0.1188, 0.4609, 0.03326, 0.3594, 0.06946, 0.2712, 0.1189, 0.2971, 0.08666, 0.3751, 0.08666, 0.3751, 0.1189, 0.2971, 0.1662, 0.322, 0.1378, 0.3904, 0.009216, 0.5459, 0.009216, 0.4502, 0.06498, 0.4555, 0.0646, 0.5407, 0.0646, 0.5407, 0.06498, 0.4555, 0.1188, 0.4609, 0.1187, 0.5357, 0.06946, 0.2712, 0.1222, 0.1916, 0.1658, 0.2267, 0.1189, 0.2971, 0.1189, 0.2971, 0.1658, 0.2267, 0.2074, 0.2604, 0.1662, 0.322, 0.02655, 0.6411, 0.009216, 0.5459, 0.0646, 0.5407, 0.08179, 0.6246, 0.08179, 0.6246, 0.0646, 0.5407, 0.1187, 0.5357, 0.1334, 0.6091, 0.1222, 0.1916, 0.1897, 0.1237, 0.2256, 0.1667, 0.1658, 0.2267, 0.1658, 0.2267, 0.2256, 0.1667, 0.2598, 0.2079, 0.2074, 0.2604, 0.0639, 0.7313, 0.02655, 0.6411, 0.08179, 0.6246, 0.1139, 0.7042, 0.1139, 0.7042, 0.08179, 0.6246, 0.1334, 0.6091, 0.1618, 0.6787, 0.1897, 0.1237, 0.2692, 0.07002, 0.2963, 0.1195, 0.2256, 0.1667, 0.2256, 0.1667, 0.2963, 0.1195, 0.3216, 0.1668, 0.2598, 0.2079, 0.1181, 0.8117, 0.0639, 0.7313, 0.1139, 0.7042, 0.1616, 0.7754, 0.1616, 0.7754, 0.1139, 0.7042, 0.1618, 0.6787, 0.2035, 0.7411, 0.2692, 0.07002, 0.3582, 0.0324, 0.3749, 0.08699, 0.2963, 0.1195, 0.2963, 0.1195, 0.3749, 0.08699, 0.3903, 0.1382, 0.3216, 0.1668, 0.1865, 0.88, 0.1181, 0.8117, 0.1616, 0.7754, 0.2221, 0.8361, 0.2221, 0.8361, 0.1616, 0.7754, 0.2035, 0.7411, 0.2563, 0.7943, 0.3582, 0.0324, 0.4526, 0.01482, 0.4578, 0.06968, 0.3749, 0.08699, 0.3749, 0.08699, 0.4578, 0.06968, 0.4631, 0.1234, 0.3903, 0.1382, 0.2668, 0.9335, 0.1865, 0.88, 0.2221, 0.8361, 0.2929, 0.8838, 0.2929, 0.8838, 0.2221, 0.8361, 0.2563, 0.7943, 0.3185, 0.8361, 0.4631, 0.1234, 0.5373, 0.1236, 0.6101, 0.1382, 0.6786, 0.1669, 0.7404, 0.2086, 0.793, 0.2611, 0.834, 0.3226, 0.8621, 0.3906, 0.8764, 0.463, 0.8765, 0.5368, 0.862, 0.6094, 0.8337, 0.6778, 0.7926, 0.7392, 0.7403, 0.7914, 0.6784, 0.8326, 0.6096, 0.8609, 0.5366, 0.8752, 0.4626, 0.8754, 0.39, 0.8612, 0.3216, 0.833, 0.2601, 0.7921, 0.2078, 0.7399, 0.1664, 0.6782, 0.1379, 0.6096, 0.1232, 0.5369, 0.1233, 0.4629, 0.1378, 0.3904, 0.1662, 0.322, 0.2074, 0.2604, 0.2598, 0.2079, 0.3216, 0.1668, 0.3903, 0.1382, 0.2267, 0.3593, 0.2267, 0.3593, 0.2267, 0.3593, 0.2267, 0.3593, 0.2267, 0.3593, 0.2267, 0.3593, 0.2267, 0.3593, 0.2267, 0.3593, 0.2267, 0.3593, 0.2267, 0.3593, 0.2267, 0.3593, 0.2267, 0.3593, 0.2267, 0.3593, 0.2267, 0.3593, 0.2267, 0.3593, 0.2267, 0.3593, 0.2267, 0.3593, 0.2267, 0.3593, 0.2267, 0.3593, 0.2267, 0.3593, 0.2267, 0.3593, 0.2267, 0.3593, 0.2267, 0.3593, 0.2267, 0.3593, 0.2267, 0.3593, 0.2267, 0.3593, 0.2267, 0.3593, 0.2267, 0.3593, 0.2267, 0.3593, 0.2267, 0.3593, 0.2267, 0.3593, 0.2267, 0.3593, 0.2267, 0.3593, 0.2267, 0.3593, 0.2267, 0.3593, 0.2267, 0.3593, 0.2267, 0.3593, 0.2267, 0.3593, 0.2267, 0.3593, 0.2267, 0.3593, 0.2267, 0.3593, 0.2267, 0.3593, 0.2267, 0.3593, 0.2267, 0.3593, 0.2267, 0.3593, 0.2267, 0.3593, 0.2267, 0.3593, 0.2267, 0.3593, 0.2267, 0.3593, 0.2267, 0.3593, 0.2267, 0.3593, 0.2267, 0.3593, 0.2267, 0.3593, 0.2267, 0.3593, 0.2267, 0.3593, 0.2267, 0.3593, 0.2267, 0.3593, 0.2267, 0.3593, 0.2267, 0.3593, 0.2267, 0.3593, 0.2267, 0.3593, 0.2267, 0.3593, 0.2267, 0.3593, 0.2267, 0.3593, 0.2267, 0.3593, 0.2267, 0.3593, 0.2267, 0.3593, 0.2267, 0.3593, 0.2267, 0.3593, 0.2267, 0.3593, 0.2267, 0.3593, 0.2267, 0.3593, 0.2267, 0.3593, 0.2267, 0.3593, 0.2267, 0.3593, 0.2267, 0.3593, 0.2267, 0.3593, 0.2267, 0.3593, 0.2267, 0.3593, 0.2267, 0.3593, 0.2267, 0.3593, 0.2267, 0.3593, 0.2267, 0.3593, 0.2267, 0.3593, 0.2267, 0.3593, 0.2267, 0.3593, 0.2267, 0.3593, 0.2267, 0.3593, 0.2267, 0.3593, 0.2267, 0.3593, 0.2267, 0.3593, 0.2267, 0.3593, 0.2267, 0.3593, 0.2267, 0.3593, 0.2267, 0.3593, 0.2267, 0.3593, 0.2267, 0.3593, 0.2267, 0.3593, 0.2267, 0.3593, 0.2267, 0.3593, 0.2267, 0.3593, 0.2267, 0.3593, 0.2267, 0.3593, 0.2267, 0.3593, 0.2267, 0.3593, 0.2267, 0.3593, 0.2267, 0.3593, 0.2267, 0.3593, 0.2267, 0.3593, 0.2267, 0.3593, 0.2267, 0.3593, 0.2267, 0.3593, 0.2267, 0.3593, 0.2267, 0.3593, 0.2267, 0.3593, 0.2267, 0.3593, 0.2267, 0.3593, 0.2267, 0.3593, 0.2267, 0.3593, 0.2267, 0.3593, 0.2267, 0.3593, 0.2267, 0.3593, 0.2267, 0.3593, 0.2267, 0.3593, 0.2267, 0.3593, 0.2267, 0.3593, 0.2267, 0.3593, 0.2267, 0.3593, 0.2267, 0.3593, 0.2267, 0.3593, 0.2267, 0.3593, 0.2267, 0.3593, 0.2267, 0.3593, 0.2267, 0.3593, 0.2267, 0.3593, 0.2267, 0.3593, 0.2267, 0.3593, 0.2267, 0.3593, 0.2267, 0.3593, 0.2267, 0.3593, 0.2267, 0.3593, 0.2267, 0.3593, 0.2267, 0.3593, 0.2267, 0.3593, 0.2267, 0.3593, 0.2267, 0.3593, 0.2267, 0.3593, 0.2267, 0.3593, 0.2267, 0.3593, 0.2267, 0.3593, 0.2267, 0.3593, 0.2267, 0.3593, 0.2267, 0.3593, 0.2267, 0.3593, 0.2267, 0.3593, 0.2267, 0.3593, 0.2267, 0.3593, 0.2267, 0.3593, 0.2267, 0.3593, 0.2267, 0.3593, 0.2267, 0.3593, 0.2267, 0.3593, 0.2267, 0.3593, 0.2267, 0.3593, 0.2267, 0.3593, 0.2267, 0.3593, 0.2267, 0.3593, 0.2267, 0.3593, 0.2267, 0.3593, 0.2267, 0.3593, 0.2267, 0.3593, 0.2267, 0.3593, 0.2267, 0.3593, 0.2267, 0.3593, 0.2267, 0.3593, 0.2267, 0.3593, 0.2267, 0.3593, 0.2267, 0.3593, 0.2267, 0.3593, 0.2267, 0.3593, 0.2267, 0.3593, 0.2267, 0.3593, 0.2267, 0.3593, 0.2267, 0.3593, 0.2267, 0.3593, 0.2267, 0.3593, 0.2267, 0.3593, 0.2267, 0.3593, 0.2267, 0.3593, 0.2267, 0.3593, 0.2267, 0.3593, 0.2267, 0.3593, 0.2267, 0.3593, 0.2267, 0.3593, 0.2267, 0.3593, 0.2267, 0.3593, 0.2267, 0.3593, 0.2267, 0.3593, 0.2267, 0.3593, 0.2267, 0.3593, 0.2267, 0.3593, 0.2267, 0.3593, 0.2267, 0.3593, 0.2267, 0.3593, 0.2267, 0.3593, 0.2267, 0.3593, 0.2267, 0.3593, 0.2267, 0.3593, 0.375, 0.3088, 0.5, 0.3088, 0.5, -0.1029, 0.375, -0.1029, 0.75, 0.3088, 0.875, 0.3088, 0.875, -0.1029, 0.75, -0.1029, 0.875, 0.3088, 1.0, 0.3088, 1.0, -0.1029, 0.875, -0.1029, 1.0, 0.3088, 1.125, 0.3088, 1.125, -0.1029, 1.0, -0.1029, 1.125, 0.3088, 1.25, 0.3088, 1.25, -0.1029, 1.125, -0.1029, 1.25, 0.3088, 1.375, 0.3088, 1.375, -0.1029, 1.25, -0.1029, 1.375, 0.3088, 1.5, 0.3088, 1.5, -0.1029, 1.375, -0.1029, 1.5, 0.3088, 1.625, 0.3088, 1.625, -0.1029, 1.5, -0.1029, 1.625, 0.3088, 1.75, 0.3088, 1.75, -0.1029, 1.625, -0.1029, 1.75, 0.3088, 1.875, 0.3088, 1.875, -0.1029, 1.75, -0.1029, 1.875, 0.3088, 2.0, 0.3088, 2.0, -0.1029, 1.875, -0.1029, 2.0, 0.3088, 2.125, 0.3088, 2.125, -0.1029, 2.0, -0.1029, 2.125, 0.3088, 2.25, 0.3088, 2.25, -0.1029, 2.125, -0.1029, 2.25, 0.3088, 2.375, 0.3088, 2.375, -0.1029, 2.25, -0.1029, 2.375, 0.3088, 2.5, 0.3088, 2.5, -0.1029, 2.375, -0.1029, -1.5, 0.3088, -1.375, 0.3088, -1.375, -0.1029, -1.5, -0.1029, -1.375, 0.3088, -1.25, 0.3088, -1.25, -0.1029, -1.375, -0.1029, -1.25, 0.3088, -1.125, 0.3088, -1.125, -0.1029, -1.25, -0.1029, -1.125, 0.3088, -0.9999, 0.3088, -0.9999, -0.1029, -1.125, -0.1029, -0.9999, 0.3088, -0.8749, 0.3088, -0.8749, -0.1029, -0.9999, -0.1029, -0.8749, 0.3088, -0.7499, 0.3088, -0.7499, -0.1029, -0.8749, -0.1029, -0.7499, 0.3088, -0.6249, 0.3088, -0.6249, -0.1029, -0.7499, -0.1029, -0.6249, 0.3088, -0.4999, 0.3088, -0.4999, -0.1029, -0.6249, -0.1029, -0.4999, 0.3088, -0.3749, 0.3088, -0.3749, -0.1029, -0.4999, -0.1029, -0.3749, 0.3088, -0.2499, 0.3088, -0.2499, -0.1029, -0.3749, -0.1029, -0.2499, 0.3088, -0.1249, 0.3088, -0.1249, -0.1029, -0.2499, -0.1029, -0.1249, 0.3088, 4.661e-05, 0.3088, 4.542e-05, -0.1029, -0.1249, -0.1029, 4.661e-05, 0.3088, 0.125, 0.3088, 0.125, -0.1029, 4.542e-05, -0.1029, 0.125, 0.3088, 0.25, 0.3088, 0.25, -0.1029, 0.125, -0.1029, 0.25, 0.3088, 0.375, 0.3088, 0.375, -0.1029, 0.25, -0.1029, 0.625, 0.3088, 0.75, 0.3088, 0.75, -0.1029, 0.625, -0.1029, 0.3875, 0.8648, 0.4606, 0.8799, 0.5353, 0.8799, 0.6089, 0.8661, 0.6782, 0.8375, 0.7409, 0.7964, 0.7941, 0.7432, 0.8362, 0.6809, 0.8651, 0.6116, 0.88, 0.5384, 0.88, 0.4635, 0.8657, 0.3901, 0.8371, 0.3209, 0.7956, 0.2585, 0.7427, 0.2056, 0.6804, 0.164, 0.611, 0.1348, 0.5372, 0.1199, 0.462, 0.1198, 0.3884, 0.1342, 0.3193, 0.1627, 0.2571, 0.2039, 0.2041, 0.2565, 0.1624, 0.3185, 0.1336, 0.3875, 0.1188, 0.4609, 0.1187, 0.5357, 0.1334, 0.6091, 0.1618, 0.6787, 0.2035, 0.7411, 0.2563, 0.7943, 0.3185, 0.8361, 0.5, 0.3088, 0.625, 0.3088, 0.625, -0.1029, 0.5, -0.1029, 0.4526, 0.01482, 0.4578, 0.06968, 0.5424, 0.07026, 0.5475, 0.01482, 0.4578, 0.06968, 0.4631, 0.1234, 0.5373, 0.1236, 0.5424, 0.07026, 0.3557, 0.9699, 0.3717, 0.9162, 0.2929, 0.8838, 0.2668, 0.9335, 0.3717, 0.9162, 0.3875, 0.8648, 0.3185, 0.8361, 0.2929, 0.8838, 0.5475, 0.01482, 0.5424, 0.07026, 0.6254, 0.08685, 0.6412, 0.03312, 0.5424, 0.07026, 0.5373, 0.1236, 0.6101, 0.1382, 0.6254, 0.08685, 0.4492, 0.9888, 0.455, 0.9338, 0.3717, 0.9162, 0.3557, 0.9699, 0.455, 0.9338, 0.4606, 0.8799, 0.3875, 0.8648, 0.3717, 0.9162, 0.6412, 0.03312, 0.6254, 0.08685, 0.7039, 0.1194, 0.7302, 0.06947, 0.6254, 0.08685, 0.6101, 0.1382, 0.6786, 0.1669, 0.7039, 0.1194, 0.5454, 0.9903, 0.5403, 0.9334, 0.455, 0.9338, 0.4492, 0.9888, 0.5403, 0.9334, 0.5353, 0.8799, 0.4606, 0.8799, 0.455, 0.9338, 0.7302, 0.06947, 0.7039, 0.1194, 0.7744, 0.1674, 0.811, 0.1231, 0.7039, 0.1194, 0.6786, 0.1669, 0.7404, 0.2086, 0.7744, 0.1674, 0.6401, 0.9717, 0.6243, 0.9182, 0.5403, 0.9334, 0.5454, 0.9903, 0.6243, 0.9182, 0.6089, 0.8661, 0.5353, 0.8799, 0.5403, 0.9334, 0.811, 0.1231, 0.7744, 0.1674, 0.8345, 0.2272, 0.8783, 0.1925, 0.7744, 0.1674, 0.7404, 0.2086, 0.793, 0.2611, 0.8345, 0.2272, 0.73, 0.936, 0.7033, 0.8852, 0.6243, 0.9182, 0.6401, 0.9717, 0.7033, 0.8852, 0.6782, 0.8375, 0.6089, 0.8661, 0.6243, 0.9182, 0.8783, 0.1925, 0.8345, 0.2272, 0.8811, 0.2975, 0.9294, 0.272, 0.8345, 0.2272, 0.793, 0.2611, 0.834, 0.3226, 0.8811, 0.2975, 0.8106, 0.8823, 0.7753, 0.8388, 0.7033, 0.8852, 0.73, 0.936, 0.7753, 0.8388, 0.7409, 0.7964, 0.6782, 0.8375, 0.7033, 0.8852, 0.9294, 0.272, 0.8811, 0.2975, 0.9131, 0.3752, 0.9657, 0.3588, 0.8811, 0.2975, 0.834, 0.3226, 0.8621, 0.3906, 0.9131, 0.3752, 0.8803, 0.8145, 0.8357, 0.7777, 0.7753, 0.8388, 0.8106, 0.8823, 0.8357, 0.7777, 0.7941, 0.7432, 0.7409, 0.7964, 0.7753, 0.8388, 0.9657, 0.3588, 0.9131, 0.3752, 0.9293, 0.4577, 0.9846, 0.4517, 0.9131, 0.3752, 0.8621, 0.3906, 0.8764, 0.463, 0.9293, 0.4577, 0.9343, 0.7331, 0.8841, 0.7067, 0.8357, 0.7777, 0.8803, 0.8145, 0.8841, 0.7067, 0.8362, 0.6809, 0.7941, 0.7432, 0.8357, 0.7777, 0.9846, 0.4517, 0.9293, 0.4577, 0.9297, 0.542, 0.9852, 0.5469, 0.9293, 0.4577, 0.8764, 0.463, 0.8765, 0.5368, 0.9297, 0.542, 0.9708, 0.6436, 0.9168, 0.6277, 0.8841, 0.7067, 0.9343, 0.7331, 0.9168, 0.6277, 0.8651, 0.6116, 0.8362, 0.6809, 0.8841, 0.7067, 0.9852, 0.5469, 0.9297, 0.542, 0.9132, 0.6247, 0.9667, 0.6405, 0.9297, 0.542, 0.8765, 0.5368, 0.862, 0.6094, 0.9132, 0.6247, 0.9893, 0.5497, 0.934, 0.544, 0.9168, 0.6277, 0.9708, 0.6436, 0.934, 0.544, 0.88, 0.5384, 0.8651, 0.6116, 0.9168, 0.6277, 0.9667, 0.6405, 0.9132, 0.6247, 0.8809, 0.7027, 0.9303, 0.7287, 0.9132, 0.6247, 0.862, 0.6094, 0.8337, 0.6778, 0.8809, 0.7027, 0.9908, 0.453, 0.9335, 0.4584, 0.934, 0.544, 0.9893, 0.5497, 0.9335, 0.4584, 0.88, 0.4635, 0.88, 0.5384, 0.934, 0.544, 0.9303, 0.7287, 0.8809, 0.7027, 0.8338, 0.773, 0.8772, 0.8081, 0.8809, 0.7027, 0.8337, 0.6778, 0.7926, 0.7392, 0.8338, 0.773, 0.9716, 0.3575, 0.9174, 0.3743, 0.9335, 0.4584, 0.9908, 0.453, 0.9174, 0.3743, 0.8657, 0.3901, 0.88, 0.4635, 0.9335, 0.4584, 0.8772, 0.8081, 0.8338, 0.773, 0.774, 0.8329, 0.8099, 0.8758, 0.8338, 0.773, 0.7926, 0.7392, 0.7403, 0.7914, 0.774, 0.8329, 0.9343, 0.2683, 0.8847, 0.2952, 0.9174, 0.3743, 0.9716, 0.3575, 0.8847, 0.2952, 0.8371, 0.3209, 0.8657, 0.3901, 0.9174, 0.3743, 0.8099, 0.8758, 0.774, 0.8329, 0.7037, 0.8801, 0.7305, 0.9293, 0.774, 0.8329, 0.7403, 0.7914, 0.6784, 0.8326, 0.7037, 0.8801, 0.8806, 0.1884, 0.8375, 0.2242, 0.8847, 0.2952, 0.9343, 0.2683, 0.8375, 0.2242, 0.7956, 0.2585, 0.8371, 0.3209, 0.8847, 0.2952, 0.7305, 0.9293, 0.7037, 0.8801, 0.6252, 0.9122, 0.6418, 0.966, 0.7037, 0.8801, 0.6784, 0.8326, 0.6096, 0.8609, 0.6252, 0.9122, 0.8129, 0.1209, 0.7774, 0.1637, 0.8375, 0.2242, 0.8806, 0.1884, 0.7774, 0.1637, 0.7427, 0.2056, 0.7956, 0.2585, 0.8375, 0.2242, 0.6418, 0.966, 0.6252, 0.9122, 0.5418, 0.9282, 0.5473, 0.9848, 0.6252, 0.9122, 0.6096, 0.8609, 0.5366, 0.8752, 0.5418, 0.9282, 0.7334, 0.06585, 0.7059, 0.1165, 0.7774, 0.1637, 0.8129, 0.1209, 0.7059, 0.1165, 0.6804, 0.164, 0.7427, 0.2056, 0.7774, 0.1637, 0.5473, 0.9848, 0.5418, 0.9282, 0.4572, 0.9288, 0.4517, 0.9835, 0.5418, 0.9282, 0.5366, 0.8752, 0.4626, 0.8754, 0.4572, 0.9288, 0.6432, 0.02827, 0.6268, 0.08284, 0.7059, 0.1165, 0.7334, 0.06585, 0.6268, 0.08284, 0.611, 0.1348, 0.6804, 0.164, 0.7059, 0.1165, 0.4517, 0.9835, 0.4572, 0.9288, 0.3746, 0.9124, 0.3591, 0.9655, 0.4572, 0.9288, 0.4626, 0.8754, 0.39, 0.8612, 0.3746, 0.9124, 0.5479, 0.009211, 0.5427, 0.06567, 0.6268, 0.08284, 0.6432, 0.02827, 0.5427, 0.06567, 0.5372, 0.1199, 0.611, 0.1348, 0.6268, 0.08284, 0.3591, 0.9655, 0.3746, 0.9124, 0.2968, 0.8802, 0.2711, 0.9296, 0.3746, 0.9124, 0.39, 0.8612, 0.3216, 0.833, 0.2968, 0.8802, 0.451, 0.009434, 0.457, 0.06573, 0.5427, 0.06567, 0.5479, 0.009211, 0.457, 0.06573, 0.462, 0.1198, 0.5372, 0.1199, 0.5427, 0.06567, 0.2711, 0.9296, 0.2968, 0.8802, 0.2265, 0.8336, 0.1916, 0.8771, 0.2968, 0.8802, 0.3216, 0.833, 0.2601, 0.7921, 0.2265, 0.8336, 0.3562, 0.02847, 0.373, 0.0824, 0.457, 0.06573, 0.451, 0.009434, 0.373, 0.0824, 0.3884, 0.1342, 0.462, 0.1198, 0.457, 0.06573, 0.1916, 0.8771, 0.2265, 0.8336, 0.1666, 0.7739, 0.1237, 0.8099, 0.2265, 0.8336, 0.2601, 0.7921, 0.2078, 0.7399, 0.1666, 0.7739, 0.2672, 0.06548, 0.294, 0.1151, 0.373, 0.0824, 0.3562, 0.02847, 0.294, 0.1151, 0.3193, 0.1627, 0.3884, 0.1342, 0.373, 0.0824, 0.1237, 0.8099, 0.1666, 0.7739, 0.119, 0.7037, 0.06973, 0.7307, 0.1666, 0.7739, 0.2078, 0.7399, 0.1664, 0.6782, 0.119, 0.7037, 0.1869, 0.1189, 0.2228, 0.1623, 0.294, 0.1151, 0.2672, 0.06548, 0.2228, 0.1623, 0.2571, 0.2039, 0.3193, 0.1627, 0.294, 0.1151, 0.06973, 0.7307, 0.119, 0.7037, 0.08691, 0.6251, 0.03231, 0.6416, 0.119, 0.7037, 0.1664, 0.6782, 0.1379, 0.6096, 0.08691, 0.6251, 0.1186, 0.1869, 0.1623, 0.2224, 0.2228, 0.1623, 0.1869, 0.1189, 0.1623, 0.2224, 0.2041, 0.2565, 0.2571, 0.2039, 0.2228, 0.1623, 0.03231, 0.6416, 0.08691, 0.6251, 0.06959, 0.5422, 0.01483, 0.5473, 0.08691, 0.6251, 0.1379, 0.6096, 0.1232, 0.5369, 0.06959, 0.5422, 0.06495, 0.2669, 0.1148, 0.2932, 0.1623, 0.2224, 0.1186, 0.1869, 0.1148, 0.2932, 0.1624, 0.3185, 0.2041, 0.2565, 0.1623, 0.2224, 0.01483, 0.5473, 0.06959, 0.5422, 0.07015, 0.4578, 0.01492, 0.4527, 0.06959, 0.5422, 0.1232, 0.5369, 0.1233, 0.4629, 0.07015, 0.4578, 0.02802, 0.3559, 0.08195, 0.372, 0.1148, 0.2932, 0.06495, 0.2669, 0.08195, 0.372, 0.1336, 0.3875, 0.1624, 0.3185, 0.1148, 0.2932, 0.01492, 0.4527, 0.07015, 0.4578, 0.08666, 0.3751, 0.03326, 0.3594, 0.07015, 0.4578, 0.1233, 0.4629, 0.1378, 0.3904, 0.08666, 0.3751, 0.009216, 0.4502, 0.06498, 0.4555, 0.08195, 0.372, 0.02802, 0.3559, 0.06498, 0.4555, 0.1188, 0.4609, 0.1336, 0.3875, 0.08195, 0.372, 0.03326, 0.3594, 0.08666, 0.3751, 0.1189, 0.2971, 0.06946, 0.2712, 0.08666, 0.3751, 0.1378, 0.3904, 0.1662, 0.322, 0.1189, 0.2971, 0.009216, 0.5459, 0.0646, 0.5407, 0.06498, 0.4555, 0.009216, 0.4502, 0.0646, 0.5407, 0.1187, 0.5357, 0.1188, 0.4609, 0.06498, 0.4555, 0.06946, 0.2712, 0.1189, 0.2971, 0.1658, 0.2267, 0.1222, 0.1916, 0.1189, 0.2971, 0.1662, 0.322, 0.2074, 0.2604, 0.1658, 0.2267, 0.02655, 0.6411, 0.08179, 0.6246, 0.0646, 0.5407, 0.009216, 0.5459, 0.08179, 0.6246, 0.1334, 0.6091, 0.1187, 0.5357, 0.0646, 0.5407, 0.1222, 0.1916, 0.1658, 0.2267, 0.2256, 0.1667, 0.1897, 0.1237, 0.1658, 0.2267, 0.2074, 0.2604, 0.2598, 0.2079, 0.2256, 0.1667, 0.0639, 0.7313, 0.1139, 0.7042, 0.08179, 0.6246, 0.02655, 0.6411, 0.1139, 0.7042, 0.1618, 0.6787, 0.1334, 0.6091, 0.08179, 0.6246, 0.1897, 0.1237, 0.2256, 0.1667, 0.2963, 0.1195, 0.2692, 0.07002, 0.2256, 0.1667, 0.2598, 0.2079, 0.3216, 0.1668, 0.2963, 0.1195, 0.1181, 0.8117, 0.1616, 0.7754, 0.1139, 0.7042, 0.0639, 0.7313, 0.1616, 0.7754, 0.2035, 0.7411, 0.1618, 0.6787, 0.1139, 0.7042, 0.2692, 0.07002, 0.2963, 0.1195, 0.3749, 0.08699, 0.3582, 0.0324, 0.2963, 0.1195, 0.3216, 0.1668, 0.3903, 0.1382, 0.3749, 0.08699, 0.1865, 0.88, 0.2221, 0.8361, 0.1616, 0.7754, 0.1181, 0.8117, 0.2221, 0.8361, 0.2563, 0.7943, 0.2035, 0.7411, 0.1616, 0.7754, 0.3582, 0.0324, 0.3749, 0.08699, 0.4578, 0.06968, 0.4526, 0.01482, 0.3749, 0.08699, 0.3903, 0.1382, 0.4631, 0.1234, 0.4578, 0.06968, 0.2668, 0.9335, 0.2929, 0.8838, 0.2221, 0.8361, 0.1865, 0.88, 0.2929, 0.8838, 0.3185, 0.8361, 0.2563, 0.7943, 0.2221, 0.8361, 0.4631, 0.1234, 0.3903, 0.1382, 0.3216, 0.1668, 0.2598, 0.2079, 0.2074, 0.2604, 0.1662, 0.322, 0.1378, 0.3904, 0.1233, 0.4629, 0.1232, 0.5369, 0.1379, 0.6096, 0.1664, 0.6782, 0.2078, 0.7399, 0.2601, 0.7921, 0.3216, 0.833, 0.39, 0.8612, 0.4626, 0.8754, 0.5366, 0.8752, 0.6096, 0.8609, 0.6784, 0.8326, 0.7403, 0.7914, 0.7926, 0.7392, 0.8337, 0.6778, 0.862, 0.6094, 0.8765, 0.5368, 0.8764, 0.463, 0.8621, 0.3906, 0.834, 0.3226, 0.793, 0.2611, 0.7404, 0.2086, 0.6786, 0.1669, 0.6101, 0.1382, 0.5373, 0.1236, 0.2267, 0.3593, 0.2267, 0.3593, 0.2267, 0.3593, 0.2267, 0.3593, 0.2267, 0.3593, 0.2267, 0.3593, 0.2267, 0.3593, 0.2267, 0.3593, 0.2267, 0.3593, 0.2267, 0.3593, 0.2267, 0.3593, 0.2267, 0.3593, 0.2267, 0.3593, 0.2267, 0.3593, 0.2267, 0.3593, 0.2267, 0.3593, 0.2267, 0.3593, 0.2267, 0.3593, 0.2267, 0.3593, 0.2267, 0.3593, 0.2267, 0.3593, 0.2267, 0.3593, 0.2267, 0.3593, 0.2267, 0.3593, 0.2267, 0.3593, 0.2267, 0.3593, 0.2267, 0.3593, 0.2267, 0.3593, 0.2267, 0.3593, 0.2267, 0.3593, 0.2267, 0.3593, 0.2267, 0.3593, 0.2267, 0.3593, 0.2267, 0.3593, 0.2267, 0.3593, 0.2267, 0.3593, 0.2267, 0.3593, 0.2267, 0.3593, 0.2267, 0.3593, 0.2267, 0.3593, 0.2267, 0.3593, 0.2267, 0.3593, 0.2267, 0.3593, 0.2267, 0.3593, 0.2267, 0.3593, 0.2267, 0.3593, 0.2267, 0.3593, 0.2267, 0.3593, 0.2267, 0.3593, 0.2267, 0.3593, 0.2267, 0.3593, 0.2267, 0.3593, 0.2267, 0.3593, 0.2267, 0.3593, 0.2267, 0.3593, 0.2267, 0.3593, 0.2267, 0.3593, 0.2267, 0.3593, 0.2267, 0.3593, 0.2267, 0.3593, 0.2267, 0.3593, 0.2267, 0.3593, 0.2267, 0.3593, 0.2267, 0.3593, 0.2267, 0.3593, 0.2267, 0.3593, 0.2267, 0.3593, 0.2267, 0.3593, 0.2267, 0.3593, 0.2267, 0.3593, 0.2267, 0.3593, 0.2267, 0.3593, 0.2267, 0.3593, 0.2267, 0.3593, 0.2267, 0.3593, 0.2267, 0.3593, 0.2267, 0.3593, 0.2267, 0.3593, 0.2267, 0.3593, 0.2267, 0.3593, 0.2267, 0.3593, 0.2267, 0.3593, 0.2267, 0.3593, 0.2267, 0.3593, 0.2267, 0.3593, 0.2267, 0.3593, 0.2267, 0.3593, 0.2267, 0.3593, 0.2267, 0.3593, 0.2267, 0.3593, 0.2267, 0.3593, 0.2267, 0.3593, 0.2267, 0.3593, 0.2267, 0.3593, 0.2267, 0.3593, 0.2267, 0.3593, 0.2267, 0.3593, 0.2267, 0.3593, 0.2267, 0.3593, 0.2267, 0.3593, 0.2267, 0.3593, 0.2267, 0.3593, 0.2267, 0.3593, 0.2267, 0.3593, 0.2267, 0.3593, 0.2267, 0.3593, 0.2267, 0.3593, 0.2267, 0.3593, 0.2267, 0.3593, 0.2267, 0.3593, 0.2267, 0.3593, 0.2267, 0.3593, 0.2267, 0.3593, 0.2267, 0.3593, 0.2267, 0.3593, 0.2267, 0.3593, 0.2267, 0.3593, 0.2267, 0.3593, 0.2267, 0.3593, 0.2267, 0.3593, 0.2267, 0.3593, 0.2267, 0.3593, 0.2267, 0.3593, 0.2267, 0.3593, 0.2267, 0.3593, 0.2267, 0.3593, 0.2267, 0.3593, 0.2267, 0.3593, 0.2267, 0.3593, 0.2267, 0.3593, 0.2267, 0.3593, 0.2267, 0.3593, 0.2267, 0.3593, 0.2267, 0.3593, 0.2267, 0.3593, 0.2267, 0.3593, 0.2267, 0.3593, 0.2267, 0.3593, 0.2267, 0.3593, 0.2267, 0.3593, 0.2267, 0.3593, 0.2267, 0.3593, 0.2267, 0.3593, 0.2267, 0.3593, 0.2267, 0.3593, 0.2267, 0.3593, 0.2267, 0.3593, 0.2267, 0.3593, 0.2267, 0.3593, 0.2267, 0.3593, 0.2267, 0.3593, 0.2267, 0.3593, 0.2267, 0.3593, 0.2267, 0.3593, 0.2267, 0.3593, 0.2267, 0.3593, 0.2267, 0.3593, 0.2267, 0.3593, 0.2267, 0.3593, 0.2267, 0.3593, 0.2267, 0.3593, 0.2267, 0.3593, 0.2267, 0.3593, 0.2267, 0.3593, 0.2267, 0.3593, 0.2267, 0.3593, 0.2267, 0.3593, 0.2267, 0.3593, 0.2267, 0.3593, 0.2267, 0.3593, 0.2267, 0.3593, 0.2267, 0.3593, 0.2267, 0.3593, 0.2267, 0.3593, 0.2267, 0.3593, 0.2267, 0.3593, 0.2267, 0.3593, 0.2267, 0.3593, 0.2267, 0.3593, 0.2267, 0.3593, 0.2267, 0.3593, 0.2267, 0.3593, 0.2267, 0.3593, 0.2267, 0.3593, 0.2267, 0.3593, 0.2267, 0.3593, 0.2267, 0.3593, 0.2267, 0.3593, 0.2267, 0.3593, 0.2267, 0.3593, 0.2267, 0.3593, 0.2267, 0.3593, 0.2267, 0.3593, 0.2267, 0.3593, 0.2267, 0.3593, 0.2267, 0.3593, 0.2267, 0.3593, 0.2267, 0.3593, 0.2267, 0.3593, 0.2267, 0.3593, 0.2267, 0.3593, 0.2267, 0.3593, 0.2267, 0.3593, 0.2267, 0.3593, 0.2267, 0.3593, 0.2267, 0.3593, 0.2267, 0.3593, 0.2267, 0.3593])
me_cylinder_004.materials.append(mat_woodcore)
me_cylinder_004.materials.append(mat_woodside)
me_cylinder_004.materials.append(mat_totemarm)
me_cylinder_004.use_remesh_preserve_volume = False
me_cylinder_004.use_remesh_preserve_attributes = False
me_cylinder_004.use_mirror_vertex_groups = False
me_cylinder_004.update()

# ---- objects
ob_wheelaxel = bpy.data.objects.new('WheelAxel', me_cylinder_004)

# ---- transforms, parenting, visibility, modifiers, constraints
ob_wheelaxel.location = (3.0, -4.768e-07, -1.0)
ob_wheelaxel.scale = (1.0, -1.0, 1.0)
ob_wheelaxel.lineart.crease_threshold = 0.0

# ---- collection membership
col_collection_3.objects.link(ob_wheelaxel)

# ---- scene / render settings (as saved in the file)
scene.frame_start = 1; scene.frame_end = 500; scene.frame_set(1)
scene.render.engine = 'CYCLES'
scene.render.resolution_x = 1366
scene.render.resolution_y = 768
scene.render.dither_intensity = 0.0
scene.cycles.use_denoising = False
scene.cycles.samples = 10
scene.cycles.sampling_pattern = 'TABULATED_SOBOL'
scene.cycles.light_sampling_threshold = 0.0
scene.cycles.use_adaptive_sampling = False
scene.cycles.use_light_tree = False
scene.cycles.blur_glossy = 0.0
scene.cycles.pixel_filter_type = 'GAUSSIAN'
scene.cycles.sample_clamp_indirect = 0.0
scene.view_settings.view_transform = 'Standard'
bpy.context.view_layer.update()

# ---- added for rendering (the .blend has no active camera and no usable light): camera, sun
cam_auto = bpy.data.cameras.new('AutoCamera')
cam_auto.lens = 50.0
cam_auto.sensor_width = 36.0
cam_auto.clip_end = 1000.0
ob_auto_camera = bpy.data.objects.new('AutoCamera', cam_auto)
scene.collection.objects.link(ob_auto_camera)
ob_auto_camera.location = (6.44474, -4.13368, 1.75579)
ob_auto_camera.rotation_euler = (1.09748, -7.21219e-08, 0.694738)
scene.camera = ob_auto_camera
light_auto_sun = bpy.data.lights.new('AutoSun', 'SUN')
light_auto_sun.energy = 3.0
light_auto_sun.angle = 0.0523599
ob_auto_sun = bpy.data.objects.new('AutoSun', light_auto_sun)
scene.collection.objects.link(ob_auto_sun)
ob_auto_sun.rotation_euler = (0.872665, 0.174533, 0.523599)
bpy.context.view_layer.update()
